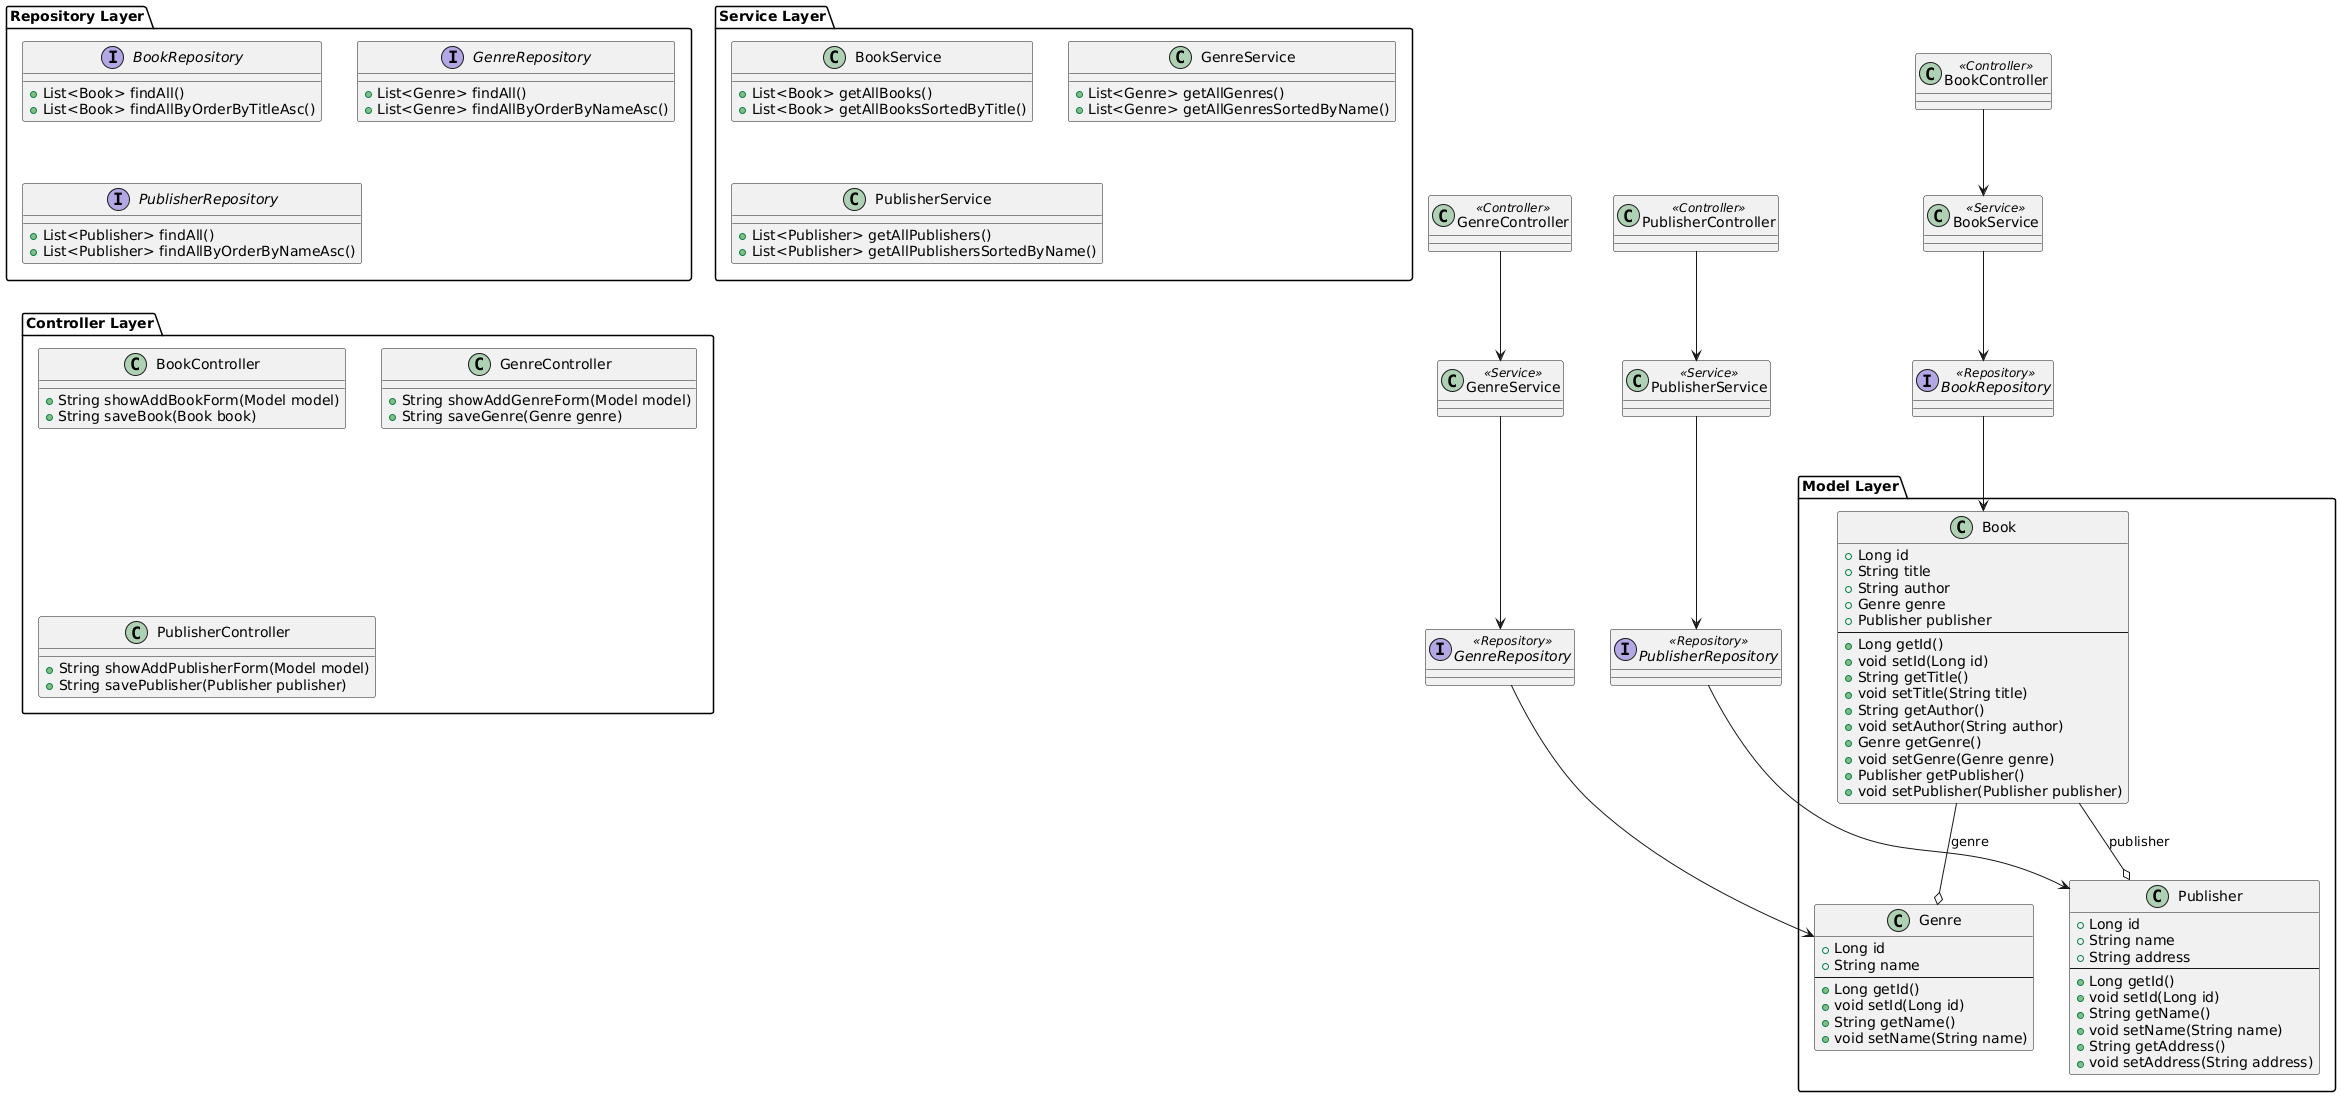

The diagram above was rendered by PlantUML. Its source (embedded in the PNG):
@startuml
package "Model Layer" {
    class Book {
        + Long id
        + String title
        + String author
        + Genre genre
        + Publisher publisher
        --
        + Long getId()
        + void setId(Long id)
        + String getTitle()
        + void setTitle(String title)
        + String getAuthor()
        + void setAuthor(String author)
        + Genre getGenre()
        + void setGenre(Genre genre)
        + Publisher getPublisher()
        + void setPublisher(Publisher publisher)
    }

    class Genre {
        + Long id
        + String name
        --
        + Long getId()
        + void setId(Long id)
        + String getName()
        + void setName(String name)
    }

    class Publisher {
        + Long id
        + String name
        + String address
        --
        + Long getId()
        + void setId(Long id)
        + String getName()
        + void setName(String name)
        + String getAddress()
        + void setAddress(String address)
    }
}

package "Repository Layer" {
    interface BookRepository {
        + List<Book> findAll()
        + List<Book> findAllByOrderByTitleAsc()
    }

    interface GenreRepository {
        + List<Genre> findAll()
        + List<Genre> findAllByOrderByNameAsc()
    }

    interface PublisherRepository {
        + List<Publisher> findAll()
        + List<Publisher> findAllByOrderByNameAsc()
    }
}

package "Service Layer" {
    class BookService {
        + List<Book> getAllBooks()
        + List<Book> getAllBooksSortedByTitle()
    }

    class GenreService {
        + List<Genre> getAllGenres()
        + List<Genre> getAllGenresSortedByName()
    }

    class PublisherService {
        + List<Publisher> getAllPublishers()
        + List<Publisher> getAllPublishersSortedByName()
    }
}

package "Controller Layer" {
    class BookController {
        + String showAddBookForm(Model model)
        + String saveBook(Book book)
    }

    class GenreController {
        + String showAddGenreForm(Model model)
        + String saveGenre(Genre genre)
    }

    class PublisherController {
        + String showAddPublisherForm(Model model)
        + String savePublisher(Publisher publisher)
    }
}

' MVC Stereotypes
interface "BookRepository" <<Repository>>
interface "GenreRepository" <<Repository>>
interface "PublisherRepository" <<Repository>>

class "BookService" <<Service>>
class "GenreService" <<Service>>
class "PublisherService" <<Service>>

class "BookController" <<Controller>>
class "GenreController" <<Controller>>
class "PublisherController" <<Controller>>

' Relationships
Book --o Genre : "genre"
Book --o Publisher : "publisher"
BookRepository --> Book
GenreRepository --> Genre
PublisherRepository --> Publisher

BookService --> BookRepository
GenreService --> GenreRepository
PublisherService --> PublisherRepository

BookController --> BookService
GenreController --> GenreService
PublisherController --> PublisherService
@enduml